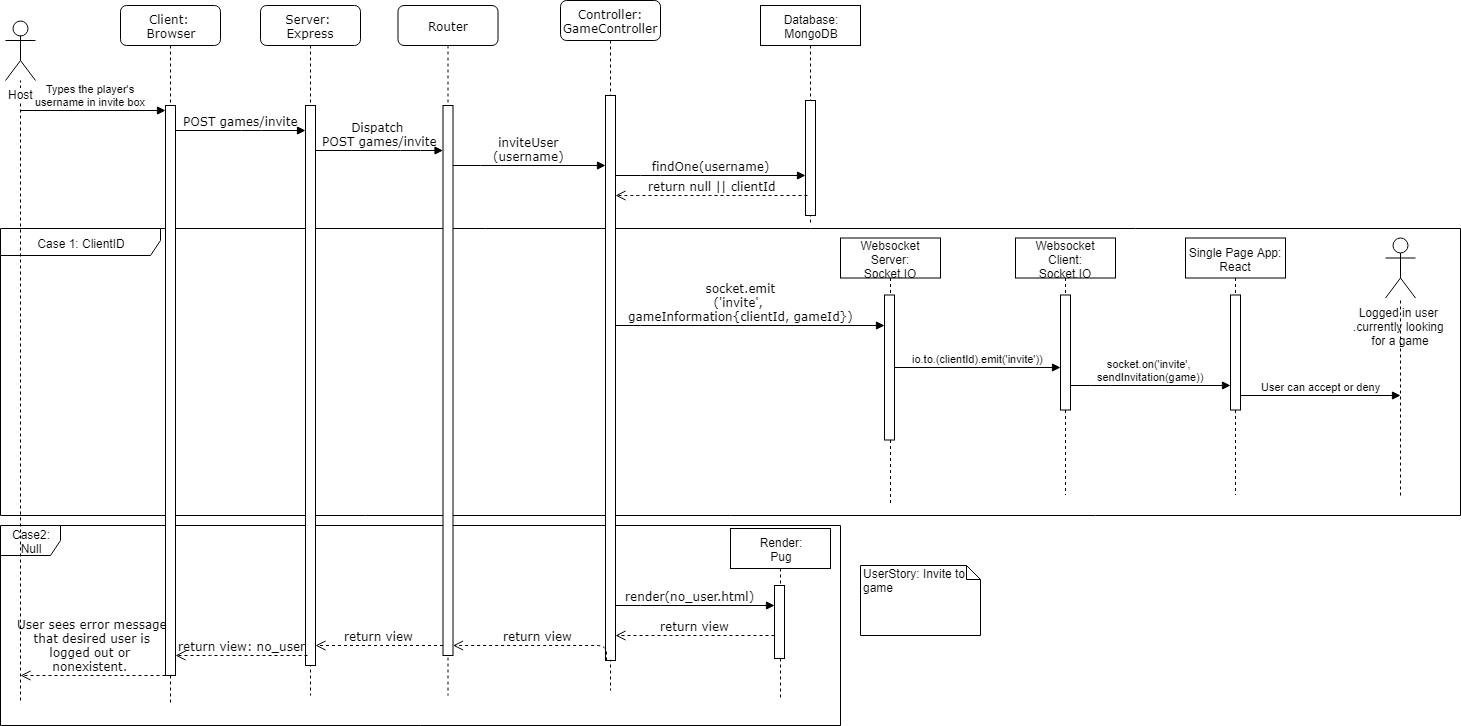

The diagram above was exported from draw.io. Its source (the exported page's mxGraphModel, read from the mxfile embedded in the PNG):
<mxGraphModel dx="1422" dy="765" grid="1" gridSize="10" guides="1" tooltips="1" connect="1" arrows="1" fold="1" page="1" pageScale="1" pageWidth="1100" pageHeight="850" background="#ffffff" math="0" shadow="0">
  <root>
    <mxCell id="0" />
    <mxCell id="1" parent="0" />
    <mxCell id="excWchTEn2kGWod24XdW-25" value="Case2: Null" style="shape=umlFrame;whiteSpace=wrap;html=1;" parent="1" vertex="1">
      <mxGeometry x="10" y="530" width="840" height="200" as="geometry" />
    </mxCell>
    <mxCell id="excWchTEn2kGWod24XdW-10" value="Case 1: ClientID" style="shape=umlFrame;whiteSpace=wrap;html=1;width=160;height=27;" parent="1" vertex="1">
      <mxGeometry x="10" y="233" width="1460" height="287" as="geometry" />
    </mxCell>
    <mxCell id="khRELvGY47JcfSraro2Q-25" value="" style="endArrow=none;dashed=1;html=1;" parent="1" target="khRELvGY47JcfSraro2Q-39" edge="1">
      <mxGeometry width="50" height="50" relative="1" as="geometry">
        <mxPoint x="30" y="705" as="sourcePoint" />
        <mxPoint x="50" y="745" as="targetPoint" />
      </mxGeometry>
    </mxCell>
    <mxCell id="khRELvGY47JcfSraro2Q-26" value="Server: &lt;br&gt;Express" style="shape=umlLifeline;perimeter=lifelinePerimeter;whiteSpace=wrap;html=1;container=1;collapsible=0;recursiveResize=0;outlineConnect=0;rounded=1;shadow=0;comic=0;labelBackgroundColor=none;strokeColor=#000000;strokeWidth=1;fillColor=#FFFFFF;fontFamily=Verdana;fontSize=12;fontColor=#000000;align=center;" parent="1" vertex="1">
      <mxGeometry x="270" y="10" width="100" height="690" as="geometry" />
    </mxCell>
    <mxCell id="khRELvGY47JcfSraro2Q-27" value="" style="html=1;points=[];perimeter=orthogonalPerimeter;rounded=0;shadow=0;comic=0;labelBackgroundColor=none;strokeColor=#000000;strokeWidth=1;fillColor=#FFFFFF;fontFamily=Verdana;fontSize=12;fontColor=#000000;align=center;" parent="khRELvGY47JcfSraro2Q-26" vertex="1">
      <mxGeometry x="45" y="100" width="10" height="560" as="geometry" />
    </mxCell>
    <mxCell id="khRELvGY47JcfSraro2Q-28" value="Router" style="shape=umlLifeline;perimeter=lifelinePerimeter;whiteSpace=wrap;html=1;container=1;collapsible=0;recursiveResize=0;outlineConnect=0;rounded=1;shadow=0;comic=0;labelBackgroundColor=none;strokeColor=#000000;strokeWidth=1;fillColor=#FFFFFF;fontFamily=Verdana;fontSize=12;fontColor=#000000;align=center;" parent="1" vertex="1">
      <mxGeometry x="407.5" y="10" width="100" height="690" as="geometry" />
    </mxCell>
    <mxCell id="khRELvGY47JcfSraro2Q-29" value="" style="html=1;points=[];perimeter=orthogonalPerimeter;rounded=0;shadow=0;comic=0;labelBackgroundColor=none;strokeColor=#000000;strokeWidth=1;fillColor=#FFFFFF;fontFamily=Verdana;fontSize=12;fontColor=#000000;align=center;" parent="khRELvGY47JcfSraro2Q-28" vertex="1">
      <mxGeometry x="45" y="100" width="10" height="550" as="geometry" />
    </mxCell>
    <mxCell id="khRELvGY47JcfSraro2Q-30" value="Controller: GameController" style="shape=umlLifeline;perimeter=lifelinePerimeter;whiteSpace=wrap;html=1;container=1;collapsible=0;recursiveResize=0;outlineConnect=0;rounded=1;shadow=0;comic=0;labelBackgroundColor=none;strokeColor=#000000;strokeWidth=1;fillColor=#FFFFFF;fontFamily=Verdana;fontSize=12;fontColor=#000000;align=center;" parent="1" vertex="1">
      <mxGeometry x="570" y="5" width="100" height="690" as="geometry" />
    </mxCell>
    <mxCell id="khRELvGY47JcfSraro2Q-31" value="" style="html=1;points=[];perimeter=orthogonalPerimeter;rounded=0;shadow=0;comic=0;labelBackgroundColor=none;strokeColor=#000000;strokeWidth=1;fillColor=#FFFFFF;fontFamily=Verdana;fontSize=12;fontColor=#000000;align=center;" parent="khRELvGY47JcfSraro2Q-30" vertex="1">
      <mxGeometry x="45" y="95" width="10" height="565" as="geometry" />
    </mxCell>
    <mxCell id="khRELvGY47JcfSraro2Q-32" value="Client: &lt;br&gt;Browser" style="shape=umlLifeline;perimeter=lifelinePerimeter;whiteSpace=wrap;html=1;container=1;collapsible=0;recursiveResize=0;outlineConnect=0;rounded=1;shadow=0;comic=0;labelBackgroundColor=none;strokeColor=#000000;strokeWidth=1;fillColor=#FFFFFF;fontFamily=Verdana;fontSize=12;fontColor=#000000;align=center;" parent="1" vertex="1">
      <mxGeometry x="130" y="10" width="100" height="700" as="geometry" />
    </mxCell>
    <mxCell id="khRELvGY47JcfSraro2Q-33" value="" style="html=1;points=[];perimeter=orthogonalPerimeter;rounded=0;shadow=0;comic=0;labelBackgroundColor=none;strokeColor=#000000;strokeWidth=1;fillColor=#FFFFFF;fontFamily=Verdana;fontSize=12;fontColor=#000000;align=center;" parent="khRELvGY47JcfSraro2Q-32" vertex="1">
      <mxGeometry x="45" y="100" width="10" height="570" as="geometry" />
    </mxCell>
    <mxCell id="khRELvGY47JcfSraro2Q-34" value="inviteUser&lt;br&gt;(username)" style="html=1;verticalAlign=bottom;endArrow=block;labelBackgroundColor=none;fontFamily=Verdana;fontSize=12;edgeStyle=elbowEdgeStyle;elbow=vertical;" parent="1" source="khRELvGY47JcfSraro2Q-29" target="khRELvGY47JcfSraro2Q-31" edge="1">
      <mxGeometry relative="1" as="geometry">
        <mxPoint x="500" y="165" as="sourcePoint" />
        <Array as="points">
          <mxPoint x="500" y="170" />
        </Array>
      </mxGeometry>
    </mxCell>
    <mxCell id="khRELvGY47JcfSraro2Q-35" value="socket.emit&lt;br&gt;('invite', &lt;br&gt;gameInformation{clientId, gameId})" style="html=1;verticalAlign=bottom;endArrow=block;labelBackgroundColor=none;fontFamily=Verdana;fontSize=12;edgeStyle=elbowEdgeStyle;elbow=vertical;" parent="1" target="khRELvGY47JcfSraro2Q-41" edge="1">
      <mxGeometry x="-0.0732" relative="1" as="geometry">
        <mxPoint x="625" y="330" as="sourcePoint" />
        <mxPoint x="1270" y="200" as="targetPoint" />
        <Array as="points">
          <mxPoint x="660" y="330" />
        </Array>
        <mxPoint as="offset" />
      </mxGeometry>
    </mxCell>
    <mxCell id="khRELvGY47JcfSraro2Q-36" value="POST games/invite" style="html=1;verticalAlign=bottom;endArrow=block;labelBackgroundColor=none;fontFamily=Verdana;fontSize=12;edgeStyle=elbowEdgeStyle;elbow=vertical;" parent="1" source="khRELvGY47JcfSraro2Q-33" target="khRELvGY47JcfSraro2Q-27" edge="1">
      <mxGeometry relative="1" as="geometry">
        <mxPoint x="211" y="135" as="sourcePoint" />
        <mxPoint x="381" y="135" as="targetPoint" />
        <Array as="points">
          <mxPoint x="261" y="135" />
          <mxPoint x="321" y="165" />
        </Array>
      </mxGeometry>
    </mxCell>
    <mxCell id="khRELvGY47JcfSraro2Q-37" value="Dispatch &lt;br&gt;POST games/invite" style="html=1;verticalAlign=bottom;endArrow=block;labelBackgroundColor=none;fontFamily=Verdana;fontSize=12;edgeStyle=elbowEdgeStyle;elbow=vertical;" parent="1" source="khRELvGY47JcfSraro2Q-27" target="khRELvGY47JcfSraro2Q-29" edge="1">
      <mxGeometry relative="1" as="geometry">
        <mxPoint x="360" y="145" as="sourcePoint" />
        <mxPoint x="480" y="175" as="targetPoint" />
        <mxPoint as="offset" />
        <Array as="points">
          <mxPoint x="420" y="155" />
        </Array>
      </mxGeometry>
    </mxCell>
    <mxCell id="khRELvGY47JcfSraro2Q-38" value="UserStory: Invite to game" style="shape=note;whiteSpace=wrap;html=1;size=14;verticalAlign=top;align=left;spacingTop=-6;" parent="1" vertex="1">
      <mxGeometry x="870" y="570" width="120" height="70" as="geometry" />
    </mxCell>
    <mxCell id="khRELvGY47JcfSraro2Q-39" value="Host" style="shape=umlActor;verticalLabelPosition=bottom;labelBackgroundColor=#ffffff;verticalAlign=top;html=1;outlineConnect=0;" parent="1" vertex="1">
      <mxGeometry x="15" y="25" width="30" height="60" as="geometry" />
    </mxCell>
    <mxCell id="khRELvGY47JcfSraro2Q-40" value="Websocket Server:&lt;br&gt;Socket.IO" style="shape=umlLifeline;perimeter=lifelinePerimeter;whiteSpace=wrap;html=1;container=1;collapsible=0;recursiveResize=0;outlineConnect=0;" parent="1" vertex="1">
      <mxGeometry x="850" y="242.5" width="100" height="268" as="geometry" />
    </mxCell>
    <mxCell id="khRELvGY47JcfSraro2Q-41" value="" style="html=1;points=[];perimeter=orthogonalPerimeter;" parent="khRELvGY47JcfSraro2Q-40" vertex="1">
      <mxGeometry x="44" y="57" width="10" height="145" as="geometry" />
    </mxCell>
    <mxCell id="khRELvGY47JcfSraro2Q-42" value="Websocket Client:&lt;br&gt;Socket.IO" style="shape=umlLifeline;perimeter=lifelinePerimeter;whiteSpace=wrap;html=1;container=1;collapsible=0;recursiveResize=0;outlineConnect=0;" parent="1" vertex="1">
      <mxGeometry x="1025" y="242.5" width="100" height="257" as="geometry" />
    </mxCell>
    <mxCell id="khRELvGY47JcfSraro2Q-43" value="" style="html=1;points=[];perimeter=orthogonalPerimeter;" parent="khRELvGY47JcfSraro2Q-42" vertex="1">
      <mxGeometry x="45" y="57" width="10" height="115" as="geometry" />
    </mxCell>
    <mxCell id="khRELvGY47JcfSraro2Q-44" value="io.to.(clientId).emit('invite'))" style="html=1;verticalAlign=bottom;endArrow=block;" parent="1" source="khRELvGY47JcfSraro2Q-41" target="khRELvGY47JcfSraro2Q-43" edge="1">
      <mxGeometry width="80" relative="1" as="geometry">
        <mxPoint x="890" y="355" as="sourcePoint" />
        <mxPoint x="800" y="362" as="targetPoint" />
      </mxGeometry>
    </mxCell>
    <mxCell id="khRELvGY47JcfSraro2Q-45" value="Types the player's&lt;br&gt;username in invite box" style="html=1;verticalAlign=bottom;endArrow=block;" parent="1" target="khRELvGY47JcfSraro2Q-33" edge="1">
      <mxGeometry x="-0.0345" width="80" relative="1" as="geometry">
        <mxPoint x="30" y="115" as="sourcePoint" />
        <mxPoint x="90" y="625" as="targetPoint" />
        <mxPoint as="offset" />
      </mxGeometry>
    </mxCell>
    <mxCell id="excWchTEn2kGWod24XdW-13" value="Logged in user &lt;br&gt;.currently looking &lt;br&gt;for a game" style="shape=umlActor;verticalLabelPosition=bottom;labelBackgroundColor=#ffffff;verticalAlign=top;html=1;outlineConnect=0;" parent="1" vertex="1">
      <mxGeometry x="1395" y="242.5" width="30" height="60" as="geometry" />
    </mxCell>
    <mxCell id="excWchTEn2kGWod24XdW-15" value="Database:&lt;br&gt;MongoDB" style="shape=umlLifeline;perimeter=lifelinePerimeter;whiteSpace=wrap;html=1;container=1;collapsible=0;recursiveResize=0;outlineConnect=0;" parent="1" vertex="1">
      <mxGeometry x="770" y="10" width="100" height="220" as="geometry" />
    </mxCell>
    <mxCell id="excWchTEn2kGWod24XdW-16" value="" style="html=1;points=[];perimeter=orthogonalPerimeter;" parent="excWchTEn2kGWod24XdW-15" vertex="1">
      <mxGeometry x="45" y="95" width="10" height="115" as="geometry" />
    </mxCell>
    <mxCell id="excWchTEn2kGWod24XdW-18" value="findOne(username)" style="html=1;verticalAlign=bottom;endArrow=block;labelBackgroundColor=none;fontFamily=Verdana;fontSize=12;edgeStyle=elbowEdgeStyle;elbow=vertical;" parent="1" source="khRELvGY47JcfSraro2Q-31" target="excWchTEn2kGWod24XdW-16" edge="1">
      <mxGeometry relative="1" as="geometry">
        <mxPoint x="650" y="180" as="sourcePoint" />
        <Array as="points">
          <mxPoint x="660" y="180" />
        </Array>
        <mxPoint x="625" y="180" as="targetPoint" />
      </mxGeometry>
    </mxCell>
    <mxCell id="excWchTEn2kGWod24XdW-19" value="return null || clientId" style="html=1;verticalAlign=bottom;endArrow=open;dashed=1;endSize=8;labelBackgroundColor=none;fontFamily=Verdana;fontSize=12;edgeStyle=elbowEdgeStyle;elbow=vertical;" parent="1" target="khRELvGY47JcfSraro2Q-31" edge="1">
      <mxGeometry relative="1" as="geometry">
        <mxPoint x="660" y="210" as="targetPoint" />
        <mxPoint x="817" y="200" as="sourcePoint" />
        <Array as="points">
          <mxPoint x="640" y="200" />
          <mxPoint x="670" y="200" />
        </Array>
      </mxGeometry>
    </mxCell>
    <mxCell id="excWchTEn2kGWod24XdW-20" value="Single Page App: React" style="shape=umlLifeline;perimeter=lifelinePerimeter;whiteSpace=wrap;html=1;container=1;collapsible=0;recursiveResize=0;outlineConnect=0;" parent="1" vertex="1">
      <mxGeometry x="1195" y="242.5" width="100" height="257" as="geometry" />
    </mxCell>
    <mxCell id="excWchTEn2kGWod24XdW-21" value="" style="html=1;points=[];perimeter=orthogonalPerimeter;" parent="excWchTEn2kGWod24XdW-20" vertex="1">
      <mxGeometry x="45" y="57" width="10" height="115" as="geometry" />
    </mxCell>
    <mxCell id="excWchTEn2kGWod24XdW-22" value="socket.on('invite', &lt;br&gt;sendInvitation(game))" style="html=1;verticalAlign=bottom;endArrow=block;" parent="1" source="khRELvGY47JcfSraro2Q-43" target="excWchTEn2kGWod24XdW-21" edge="1">
      <mxGeometry width="80" relative="1" as="geometry">
        <mxPoint x="839" y="382.5" as="sourcePoint" />
        <mxPoint x="1035" y="382.5" as="targetPoint" />
        <Array as="points">
          <mxPoint x="1110" y="390" />
        </Array>
      </mxGeometry>
    </mxCell>
    <mxCell id="excWchTEn2kGWod24XdW-23" value="User can accept or deny" style="html=1;verticalAlign=bottom;endArrow=block;" parent="1" source="excWchTEn2kGWod24XdW-21" edge="1">
      <mxGeometry width="80" relative="1" as="geometry">
        <mxPoint x="1280" y="400" as="sourcePoint" />
        <mxPoint x="1410" y="400" as="targetPoint" />
      </mxGeometry>
    </mxCell>
    <mxCell id="excWchTEn2kGWod24XdW-24" value="" style="endArrow=none;dashed=1;html=1;" parent="1" target="excWchTEn2kGWod24XdW-13" edge="1">
      <mxGeometry width="50" height="50" relative="1" as="geometry">
        <mxPoint x="1410" y="500" as="sourcePoint" />
        <mxPoint x="290" y="730" as="targetPoint" />
      </mxGeometry>
    </mxCell>
    <mxCell id="excWchTEn2kGWod24XdW-28" value="Render:&lt;br&gt;Pug" style="shape=umlLifeline;perimeter=lifelinePerimeter;whiteSpace=wrap;html=1;container=1;collapsible=0;recursiveResize=0;outlineConnect=0;" parent="1" vertex="1">
      <mxGeometry x="740" y="533" width="100" height="170" as="geometry" />
    </mxCell>
    <mxCell id="excWchTEn2kGWod24XdW-29" value="" style="html=1;points=[];perimeter=orthogonalPerimeter;" parent="excWchTEn2kGWod24XdW-28" vertex="1">
      <mxGeometry x="44" y="57" width="10" height="73" as="geometry" />
    </mxCell>
    <mxCell id="excWchTEn2kGWod24XdW-30" value="render(no_user.html)" style="html=1;verticalAlign=bottom;endArrow=block;labelBackgroundColor=none;fontFamily=Verdana;fontSize=12;edgeStyle=elbowEdgeStyle;elbow=vertical;" parent="1" source="khRELvGY47JcfSraro2Q-31" target="excWchTEn2kGWod24XdW-29" edge="1">
      <mxGeometry x="-0.0732" relative="1" as="geometry">
        <mxPoint x="635" y="340" as="sourcePoint" />
        <mxPoint x="904" y="340" as="targetPoint" />
        <Array as="points">
          <mxPoint x="660" y="610" />
        </Array>
        <mxPoint as="offset" />
      </mxGeometry>
    </mxCell>
    <mxCell id="excWchTEn2kGWod24XdW-31" value="return view" style="html=1;verticalAlign=bottom;endArrow=open;dashed=1;endSize=8;labelBackgroundColor=none;fontFamily=Verdana;fontSize=12;edgeStyle=elbowEdgeStyle;elbow=vertical;" parent="1" source="excWchTEn2kGWod24XdW-29" target="khRELvGY47JcfSraro2Q-31" edge="1">
      <mxGeometry relative="1" as="geometry">
        <mxPoint x="635" y="210" as="targetPoint" />
        <mxPoint x="827" y="210" as="sourcePoint" />
        <Array as="points">
          <mxPoint x="670" y="640" />
          <mxPoint x="650" y="590" />
        </Array>
      </mxGeometry>
    </mxCell>
    <mxCell id="excWchTEn2kGWod24XdW-32" value="return view" style="html=1;verticalAlign=bottom;endArrow=open;dashed=1;endSize=8;labelBackgroundColor=none;fontFamily=Verdana;fontSize=12;edgeStyle=elbowEdgeStyle;elbow=vertical;exitX=0.1;exitY=1;exitDx=0;exitDy=0;exitPerimeter=0;" parent="1" source="khRELvGY47JcfSraro2Q-31" target="khRELvGY47JcfSraro2Q-29" edge="1">
      <mxGeometry relative="1" as="geometry">
        <mxPoint x="466" y="694.5" as="targetPoint" />
        <mxPoint x="625" y="694.5" as="sourcePoint" />
        <Array as="points">
          <mxPoint x="490" y="650" />
        </Array>
      </mxGeometry>
    </mxCell>
    <mxCell id="excWchTEn2kGWod24XdW-33" value="return view" style="html=1;verticalAlign=bottom;endArrow=open;dashed=1;endSize=8;labelBackgroundColor=none;fontFamily=Verdana;fontSize=12;edgeStyle=elbowEdgeStyle;elbow=vertical;" parent="1" source="khRELvGY47JcfSraro2Q-29" target="khRELvGY47JcfSraro2Q-27" edge="1">
      <mxGeometry relative="1" as="geometry">
        <mxPoint x="472.5" y="660" as="targetPoint" />
        <mxPoint x="626" y="675" as="sourcePoint" />
        <Array as="points">
          <mxPoint x="380" y="650" />
        </Array>
      </mxGeometry>
    </mxCell>
    <mxCell id="excWchTEn2kGWod24XdW-34" value="return view: no_user" style="html=1;verticalAlign=bottom;endArrow=open;dashed=1;endSize=8;labelBackgroundColor=none;fontFamily=Verdana;fontSize=12;edgeStyle=elbowEdgeStyle;elbow=vertical;" parent="1" target="khRELvGY47JcfSraro2Q-33" edge="1">
      <mxGeometry relative="1" as="geometry">
        <mxPoint x="335" y="660" as="targetPoint" />
        <mxPoint x="317" y="660" as="sourcePoint" />
        <Array as="points">
          <mxPoint x="210" y="660" />
        </Array>
      </mxGeometry>
    </mxCell>
    <mxCell id="excWchTEn2kGWod24XdW-35" value="User sees error message&lt;br&gt;that desired user is&lt;br&gt;logged out or&amp;nbsp;&lt;br&gt;nonexistent.&amp;nbsp;" style="html=1;verticalAlign=bottom;endArrow=open;dashed=1;endSize=8;labelBackgroundColor=none;fontFamily=Verdana;fontSize=12;edgeStyle=elbowEdgeStyle;elbow=vertical;" parent="1" source="khRELvGY47JcfSraro2Q-33" edge="1">
      <mxGeometry relative="1" as="geometry">
        <mxPoint x="30" y="680" as="targetPoint" />
        <mxPoint x="130" y="670" as="sourcePoint" />
      </mxGeometry>
    </mxCell>
  </root>
</mxGraphModel>